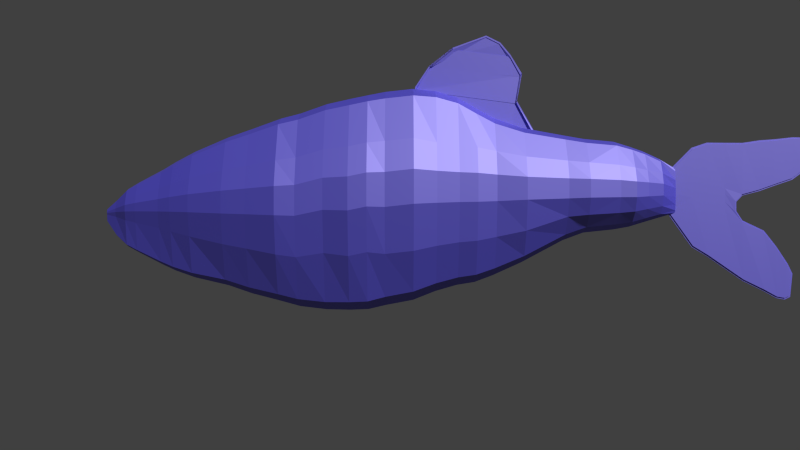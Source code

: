 # Source: fish.blend  (saved by Blender 5.1.30; exported with 4.5.12 LTS)
import bpy
from mathutils import Matrix  # noqa: F401  (used for matrix-valued properties, if any)

bpy.ops.wm.read_factory_settings(use_empty=True)
scene = bpy.context.scene
scene.name = 'Scene'

# ---- collections
col_collection_1 = bpy.data.collections.new('Collection 1'); scene.collection.children.link(col_collection_1)

# ---- materials (node trees are filled in below, after node groups)
mat_material_002 = bpy.data.materials.new('Material.002')
mat_material_002.alpha_threshold = 0.0
mat_material_002.use_backface_culling_lightprobe_volume = False
mat_material_002.roughness = 0.5

# ---- material node trees
mat_material_002.use_nodes = True; mat_material_002.node_tree.nodes.clear()
_N = mat_material_002.node_tree.nodes; _L = mat_material_002.node_tree.links
n0 = _N.new('ShaderNodeOutputMaterial'); n0.name = 'Material Output'; n0.location = (300, 300)
n1 = _N.new('ShaderNodeMixShader'); n1.name = 'Mix Shader'; n1.location = (10, 300)
n2 = _N.new('ShaderNodeBsdfAnisotropic'); n2.name = 'Glossy BSDF'; n2.location = (-190, 200)
n2.distribution = 'GGX'
n2.inputs[0].default_value = (0.4871, 0.4318, 0.8, 1.0)
n2.inputs[1].default_value = 0.6125
n3 = _N.new('ShaderNodeBsdfDiffuse'); n3.name = 'Diffuse BSDF'; n3.location = (-190, 100)
n3.inputs[0].default_value = (0.03074, 0.02618, 0.8, 1.0)
_L.new(n1.outputs[0], n0.inputs[0])
_L.new(n2.outputs[0], n1.inputs[1])
_L.new(n3.outputs[0], n1.inputs[2])
n0.is_active_output = True

# ---- world
world_world = bpy.data.worlds.new('World'); scene.world = world_world
world_world.use_nodes = True; world_world.node_tree.nodes.clear()
_N = world_world.node_tree.nodes; _L = world_world.node_tree.links
n0 = _N.new('ShaderNodeOutputWorld'); n0.name = 'World Output'; n0.location = (280, 0)
n1 = _N.new('ShaderNodeBackground'); n1.name = 'Background'; n1.location = (0, 0)
n1.inputs[0].default_value = (0.05088, 0.05088, 0.05088, 1.0)
n2 = _N.new('NodeFrame'); n2.name = 'Frame'; n2.location = (0, 0)
n2.label = 'Versioning: Use Nodes was removed'
n2.width = 150
n0.parent = n2
n1.parent = n2
_L.new(n1.outputs[0], n0.inputs[0])
n0.is_active_output = True
world_world.color = (0.05088, 0.05088, 0.05088)
world_world.use_sun_shadow = False
world_world.sun_shadow_jitter_overblur = 0.0
world_world.cycles.sampling_method = 'MANUAL'
world_world.cycles.sample_map_resolution = 256

# ---- cameras
cam_camera = bpy.data.cameras.new('Camera')
cam_camera.clip_end = 100.0
cam_camera.lens = 35.0
cam_camera.sensor_width = 32.0
cam_camera.sensor_height = 18.0
cam_camera.ortho_scale = 7.314
cam_camera.dof.focus_distance = 0.0

# ---- meshes
me_sphere = bpy.data.meshes.new('Sphere')
me_sphere.from_pydata([(2.153, -0.3878, 0.1566), (1.756, -0.4491, 0.1327), (2.153, -0.2396, 0.0125), (1.756, -0.2776, -0.02339), (2.153, -0.0501, -0.05406), (1.756, -0.05803, -0.09549), (2.153, 0.1481, -0.03155), (1.756, 0.1716, -0.0711), (2.153, 0.3207, 0.07614), (1.756, 0.3715, 0.04555), (2.153, 0.4379, 0.2504), (1.756, 0.5072, 0.2343), (2.153, 0.4793, 0.4611), (1.756, 0.5552, 0.4625), (1.756, -0.543, 0.3459), (2.153, -0.4688, 0.3534), (1.756, -0.543, 0.5792), (2.153, -0.4688, 0.5688), (1.756, -0.4491, 0.7923), (2.153, -0.3878, 0.7655), (1.756, -0.2776, 1.054), (2.153, -0.2396, 1.023), (1.756, -0.05803, 1.127), (2.153, -0.0501, 1.09), (1.756, 0.1716, 1.102), (2.153, 0.1481, 1.067), (1.756, 0.3715, 0.8795), (2.153, 0.3207, 0.846), (1.756, 0.5072, 0.6907), (2.153, 0.4379, 0.6717), (2.355, -0.3794, 0.1748), (2.355, -0.2345, 0.04288), (2.355, -0.04902, -0.01802), (2.355, 0.1449, 0.002577), (2.355, 0.3138, 0.1011), (2.355, 0.4284, 0.2606), (2.355, 0.469, 0.4534), (2.355, -0.4587, 0.3548), (2.355, -0.4587, 0.5519), (2.355, -0.3794, 0.7319), (2.355, -0.2345, 0.9675), (2.355, -0.04902, 1.028), (2.355, 0.1449, 1.008), (2.355, 0.3138, 0.8056), (2.355, 0.4284, 0.6461), (2.528, -0.3128, 0.2067), (2.528, -0.1933, 0.08892), (2.528, -0.04041, 0.03452), (2.528, 0.1195, 0.05292), (2.528, 0.2587, 0.1409), (2.528, 0.3532, 0.2834), (2.528, 0.3866, 0.4556), (2.528, -0.3782, 0.3675), (2.528, -0.3782, 0.5436), (2.528, -0.3128, 0.7044), (2.528, -0.1933, 0.9148), (2.528, -0.04041, 0.9692), (2.528, 0.1195, 0.9508), (2.528, 0.2587, 0.7702), (2.528, 0.3532, 0.6278), (2.75, -0.2148, 0.2458), (2.75, -0.1327, 0.1459), (2.75, -0.02775, 0.09974), (2.75, 0.08204, 0.1153), (2.75, 0.1776, 0.19), (2.75, 0.2425, 0.3108), (2.75, 0.2655, 0.4569), (2.75, -0.2597, 0.3823), (2.75, -0.2597, 0.5316), (2.75, -0.2148, 0.668), (2.75, -0.1327, 0.8249), (2.75, -0.02775, 0.871), (2.75, 0.08204, 0.8554), (2.75, 0.1776, 0.7238), (2.75, 0.2425, 0.603), (2.972, -0.03344, 0.2712), (2.972, -0.02067, 0.1957), (2.972, -0.00432, 0.1608), (2.972, 0.01277, 0.1726), (2.972, 0.02766, 0.2291), (2.972, 0.03776, 0.3204), (2.972, 0.04133, 0.4308), (2.972, -0.04043, 0.3744), (2.972, -0.04043, 0.4872), (2.972, -0.03344, 0.5904), (2.972, -0.02067, 0.7089), (2.972, -0.00432, 0.7438), (2.972, 0.01277, 0.732), (2.972, 0.02766, 0.6325), (2.972, 0.03776, 0.5412), (0.9557, -0.5097, -0.06766), (0.9557, -0.315, -0.391), (0.9557, -0.06585, -0.4788), (0.9557, 0.1947, -0.4491), (0.9557, 0.4216, -0.1739), (0.9557, 0.5755, 0.1814), (0.9557, 0.63, 0.4595), (0.9557, -0.6162, 0.3173), (0.9557, -0.6162, 0.6016), (0.9557, -0.5097, 0.8613), (0.9557, -0.315, 1.181), (0.9557, -0.06585, 1.269), (0.9557, 0.1947, 1.239), (0.9557, 0.4216, 0.9675), (0.9557, 0.5755, 0.7375), (1.486, 0.5072, 0.706), (1.486, 0.3715, 0.9087), (1.486, 0.1716, 1.148), (1.486, -0.05803, 1.174), (1.486, -0.2776, 1.097), (1.486, -0.4491, 0.8151), (1.486, -0.543, 0.5862), (1.486, -0.543, 0.3357), (1.486, 0.5552, 0.461), (1.486, 0.5072, 0.2159), (1.486, 0.3715, 0.01326), (1.486, 0.1716, -0.1698), (1.486, -0.05803, -0.196), (1.486, -0.2776, -0.1186), (1.486, -0.4491, 0.1069), (0.5799, -0.5097, -0.1459), (0.5799, -0.315, -0.5478), (0.5799, -0.06585, -0.6495), (0.5799, 0.1947, -0.6151), (0.5799, 0.4216, -0.2687), (0.5799, 0.5755, 0.1423), (0.5799, 0.63, 0.464), (0.5799, -0.6162, 0.2996), (0.5799, -0.6162, 0.6285), (0.5799, -0.5097, 0.929), (0.5799, -0.315, 1.298), (0.5799, -0.06585, 1.4), (0.5799, 0.1947, 1.366), (0.5799, 0.4216, 1.052), (0.5799, 0.5755, 0.7857), (0.339, -0.5529, -0.1929), (0.339, -0.3417, -0.6289), (0.339, -0.07143, -0.7392), (0.339, 0.2112, -0.7019), (0.339, 0.4573, -0.3262), (0.339, 0.6243, 0.1197), (0.339, 0.6834, 0.4687), (0.339, -0.6684, 0.2903), (0.339, -0.6684, 0.647), (0.339, -0.5529, 0.973), (0.339, -0.3417, 1.422), (0.339, -0.07143, 1.532), (0.339, 0.2112, 1.495), (0.339, 0.4573, 1.106), (0.339, 0.6243, 0.8176), (0.1078, -0.5705, -0.2124), (0.1078, -0.3526, -0.6624), (0.1078, -0.07371, -0.7761), (0.1078, 0.2179, -0.7377), (0.1078, 0.4719, -0.35), (0.1078, 0.6442, 0.1101), (0.1078, 0.7052, 0.4703), (0.1078, -0.6898, 0.2862), (0.1078, -0.6898, 0.6543), (0.1078, -0.5705, 0.9907), (0.1078, -0.3526, 1.55), (0.1078, -0.07371, 1.664), (0.1078, 0.2179, 1.626), (0.1078, 0.4719, 1.128), (0.1078, 0.6442, 0.8304), (-0.1717, -0.6083, -0.2555), (-0.1717, -0.376, -0.7353), (-0.1717, -0.0786, -0.8566), (-0.1717, 0.2324, -0.8156), (-0.1717, 0.5031, -0.4022), (-0.1717, 0.6869, 0.08839), (-0.1717, 0.7519, 0.4724), (-0.1717, -0.7355, 0.2761), (-0.1717, -0.7355, 0.6687), (-0.1717, -0.6083, 1.027), (-0.1717, -0.376, 1.624), (-0.1717, -0.0786, 1.745), (-0.1717, 0.2324, 1.704), (-0.1717, 0.5031, 1.174), (-0.1717, 0.6869, 0.8564), (-0.4608, -0.6618, -0.3165), (-0.4608, -0.409, -0.8385), (-0.4608, -0.08551, -0.9705), (-0.4608, 0.2528, -0.9258), (-0.4608, 0.5474, -0.4761), (-0.4608, 0.7473, 0.05763), (-0.4608, 0.8181, 0.4754), (-0.4608, -0.8002, 0.2618), (-0.4608, -0.8002, 0.6889), (-0.4608, -0.6618, 1.079), (-0.4608, -0.409, 1.642), (-0.4608, -0.08551, 1.774), (-0.4608, 0.2528, 1.729), (-0.4608, 0.5474, 1.239), (-0.4608, 0.7473, 0.8932), (-0.8173, -0.6618, -0.3551), (-0.8173, -0.409, -0.906), (-0.8173, -0.08551, -1.038), (-0.8173, 0.2528, -0.9933), (-0.8173, 0.5474, -0.5146), (-0.8173, 0.7473, 0.01909), (-0.8173, 0.8181, 0.4369), (-0.8173, -0.8002, 0.2233), (-0.8173, -0.8002, 0.6504), (-0.8173, -0.6618, 1.041), (-0.8173, -0.409, 1.603), (-0.8173, -0.08551, 1.735), (-0.8173, 0.2528, 1.69), (-0.8173, 0.5474, 1.2), (-0.8173, 0.7473, 0.8546), (-1.039, -0.6897, -0.3321), (-1.039, -0.4262, -0.962), (-1.039, -0.08911, -1.09), (-1.039, 0.2634, -1.047), (-1.039, 0.5704, -0.4866), (-1.039, 0.7788, 0.03033), (-1.039, 0.8525, 0.435), (-1.039, -0.8339, 0.2281), (-1.039, -0.8339, 0.6418), (-1.039, -0.6897, 1.02), (-1.039, -0.4262, 1.565), (-1.039, -0.08911, 1.692), (-1.039, 0.2634, 1.649), (-1.039, 0.5704, 1.174), (-1.039, 0.7788, 0.8396), (-1.27, -0.6897, -0.3802), (-1.27, -0.4262, -0.9716), (-1.27, -0.08911, -1.099), (-1.27, 0.2634, -1.056), (-1.27, 0.5704, -0.5348), (-1.27, 0.7788, -0.01785), (-1.27, 0.8525, 0.3868), (-1.27, -0.8339, 0.1799), (-1.27, -0.8339, 0.5936), (-1.27, -0.6897, 0.9715), (-1.27, -0.4262, 1.516), (-1.27, -0.08911, 1.644), (-1.27, 0.2634, 1.601), (-1.27, 0.5704, 1.126), (-1.27, 0.7788, 0.7914), (-1.579, -0.6538, -0.3439), (-1.579, -0.404, -0.972), (-1.579, -0.08447, -1.093), (-1.579, 0.2497, -1.052), (-1.579, 0.5407, -0.4904), (-1.579, 0.7382, -0.000423), (-1.579, 0.8081, 0.3831), (-1.579, -0.7904, 0.1871), (-1.579, -0.7904, 0.5792), (-1.579, -0.6538, 0.9374), (-1.579, -0.404, 1.454), (-1.579, -0.08447, 1.575), (-1.579, 0.2497, 1.534), (-1.579, 0.5407, 1.084), (-1.579, 0.7382, 0.7667), (-1.925, -0.6301, -0.3966), (-1.925, -0.3894, -0.9356), (-1.925, -0.08141, -1.052), (-1.925, 0.2407, -1.013), (-1.925, 0.5211, -0.5377), (-1.925, 0.7115, -0.0655), (-1.925, 0.7788, 0.3041), (-1.925, -0.7618, 0.1152), (-1.925, -0.7618, 0.4931), (-1.925, -0.6301, 0.8383), (-1.925, -0.3894, 1.336), (-1.925, -0.08141, 1.453), (-1.925, 0.2407, 1.413), (-1.925, 0.5211, 0.9795), (-1.925, 0.7115, 0.6738), (-2.176, -0.6301, -0.3625), (-2.176, -0.3894, -0.8727), (-2.176, -0.08141, -0.9833), (-2.176, 0.2407, -0.9459), (-2.176, 0.5211, -0.4962), (-2.176, 0.7115, -0.04916), (-2.176, 0.7788, 0.3007), (-2.176, -0.7618, 0.1219), (-2.176, -0.7618, 0.4796), (-2.176, -0.6301, 0.8064), (-2.176, -0.3894, 1.278), (-2.176, -0.08141, 1.388), (-2.176, 0.2407, 1.351), (-2.176, 0.5211, 0.94), (-2.176, 0.7115, 0.6506), (-2.552, -0.5558, -0.2915), (-2.552, -0.3435, -0.7897), (-2.552, -0.07181, -0.8872), (-2.552, 0.2123, -0.8542), (-2.552, 0.4597, -0.4094), (-2.552, 0.6276, -0.01503), (-2.552, 0.687, 0.2936), (-2.552, -0.672, 0.1358), (-2.552, -0.672, 0.4514), (-2.552, -0.5558, 0.7397), (-2.552, -0.3435, 1.155), (-2.552, -0.07181, 1.253), (-2.552, 0.2123, 1.22), (-2.552, 0.4597, 0.8576), (-2.552, 0.6276, 0.6023), (-2.86, -0.4978, -0.237), (-2.86, -0.3076, -0.6947), (-2.86, -0.06432, -0.7821), (-2.86, 0.1901, -0.7525), (-2.86, 0.4117, -0.3425), (-2.86, 0.5621, 0.01063), (-2.86, 0.6153, 0.2871), (-2.86, -0.6018, 0.1458), (-2.86, -0.6018, 0.4284), (-2.86, -0.4978, 0.6865), (-2.86, -0.3076, 1.059), (-2.86, -0.06432, 1.146), (-2.86, 0.1901, 1.117), (-2.86, 0.4117, 0.7921), (-2.86, 0.5621, 0.5635), (-3.3, -0.3957, -0.141), (-3.3, -0.2445, -0.6114), (-3.3, -0.05112, -0.6808), (-3.3, 0.1511, -0.6573), (-3.3, 0.3273, -0.225), (-3.3, 0.4468, 0.05578), (-3.3, 0.4891, 0.2755), (-3.3, -0.4784, 0.1632), (-3.3, -0.4784, 0.3878), (-3.3, -0.3957, 0.5931), (-3.3, -0.2445, 0.8889), (-3.3, -0.05112, 0.9584), (-3.3, 0.1511, 0.9349), (-3.3, 0.3273, 0.677), (-3.3, 0.4468, 0.4952), (-3.554, -0.3252, -0.07888), (-3.554, -0.201, -0.5348), (-3.554, -0.04201, -0.5918), (-3.554, 0.1242, -0.5725), (-3.554, 0.2689, -0.1479), (-3.554, 0.3672, 0.08284), (-3.554, 0.4019, 0.2634), (-3.554, -0.3931, 0.1711), (-3.554, -0.3931, 0.3557), (-3.554, -0.3252, 0.5244), (-3.554, -0.201, 0.7675), (-3.554, -0.04201, 0.8246), (-3.554, 0.1242, 0.8053), (-3.554, 0.2689, 0.5933), (-3.554, 0.3672, 0.444), (-3.716, -0.2754, -0.03714), (-3.716, -0.1702, -0.4695), (-3.716, -0.03558, -0.5178), (-3.716, 0.1052, -0.5015), (-3.716, 0.2278, -0.09556), (-3.716, 0.311, 0.09982), (-3.716, 0.3404, 0.2527), (-3.716, -0.3329, 0.1746), (-3.716, -0.3329, 0.3309), (-3.716, -0.2754, 0.4737), (-3.716, -0.1702, 0.6797), (-3.716, -0.03558, 0.728), (-3.716, 0.1052, 0.7116), (-3.716, 0.2278, 0.5322), (-3.716, 0.311, 0.4057), (-4.04, -0.1889, 0.03247), (-4.04, -0.1167, -0.3219), (-4.04, -0.02441, -0.355), (-4.04, 0.07215, -0.3438), (-4.04, 0.1562, -0.007599), (-4.04, 0.2133, 0.1264), (-4.04, 0.2335, 0.2313), (-4.04, -0.2284, 0.1777), (-4.04, -0.2284, 0.2849), (-4.04, -0.1889, 0.3829), (-4.04, -0.1167, 0.5242), (-4.04, -0.02441, 0.5573), (-4.04, 0.07215, 0.5461), (-4.04, 0.1562, 0.423), (-4.04, 0.2133, 0.3362), (-4.184, -0.147, 0.06364), (-4.184, -0.09084, -0.2506), (-4.184, -0.01899, -0.2764), (-4.184, 0.05614, -0.2677), (-4.184, 0.1216, 0.03246), (-4.184, 0.166, 0.1367), (-4.184, 0.1817, 0.2184), (-4.184, -0.1777, 0.1766), (-4.184, -0.1777, 0.2601), (-4.184, -0.147, 0.3363), (-4.184, -0.09084, 0.4462), (-4.184, -0.01899, 0.472), (-4.184, 0.05614, 0.4633), (-4.184, 0.1216, 0.3675), (-4.184, 0.166, 0.3), (-4.329, -0.07853, 0.1109), (-4.329, -0.04854, -0.1265), (-4.329, -0.01015, -0.1403), (-4.329, 0.03, -0.1357), (-4.329, 0.06495, 0.09429), (-4.329, 0.08868, 0.15), (-4.329, 0.09707, 0.1936), (-4.329, -0.09495, 0.1713), (-4.329, -0.09495, 0.2159), (-4.329, -0.07853, 0.2566), (-4.329, -0.04854, 0.3154), (-4.329, -0.01015, 0.3291), (-4.329, 0.03, 0.3245), (-4.329, 0.06495, 0.2733), (-4.329, 0.08868, 0.2372), (-4.46, -0.02702, 0.1374), (-4.46, -0.0167, 0.05571), (-4.46, -0.003492, 0.05097), (-4.46, 0.01032, 0.05257), (-4.46, 0.02235, 0.1317), (-4.46, 0.03051, 0.1509), (-4.46, 0.0334, 0.1659), (-4.46, -0.03267, 0.1582), (-4.46, -0.03267, 0.1735), (-4.46, -0.02702, 0.1876), (-4.46, -0.0167, 0.2078), (-4.46, -0.003492, 0.2125), (-4.46, 0.01032, 0.2109), (-4.46, 0.02235, 0.1933), (-4.46, 0.03051, 0.1809), (2.861, -1.503e-08, 0.1806), (3.191, -4.04e-08, -0.2852), (2.861, 1.503e-08, 0.6848), (3.191, 4.04e-08, 1.017), (3.392, -4.22e-08, -0.4054), (3.392, 3.861e-08, 1.084), (3.859, -4.45e-08, -0.7277), (3.859, 5.146e-08, 1.081), (2.861, 0.0, 0.4327), (3.191, 0.0, 0.3659), (3.392, -1.794e-09, 0.3392), (3.859, -1.571e-09, 0.06351), (4.139, -2.666e-08, -0.8632), (4.139, 1.648e-08, -0.06809), (4.3, -3.832e-09, -0.953), (4.3, 3.312e-08, -0.2721), (4.413, 9.677e-09, -0.9733), (4.454, 3.755e-08, -0.5055), (4.485, 1.376e-08, -0.9389), (4.515, 3.346e-08, -0.6333), (3.191, 1.299e-08, 0.5752), (3.392, 1.119e-08, 0.5785), (3.859, 1.547e-08, 0.3905), (2.861, 4.83e-09, 0.5137), (3.625, -4.335e-08, -0.5666), (3.625, 4.503e-08, 1.082), (3.625, -1.682e-09, 0.2013), (3.625, 1.333e-08, 0.4845), (2.861, 3.622e-09, 0.4934), (3.191, 9.74e-09, 0.5229), (3.392, 7.946e-09, 0.5187), (3.779, 1.121e-08, 0.3088), (3.625, 9.579e-09, 0.4137), (2.861, 1.811e-09, 0.4631), (3.191, 4.87e-09, 0.4444), (3.392, 3.076e-09, 0.4289), (3.779, 4.821e-09, 0.1861), (3.625, 3.948e-09, 0.3075), (4.086, 4.27e-08, 1.115), (4.086, 1.705e-08, 0.4495), (4.273, 3.627e-08, 1.128), (4.273, 1.272e-08, 0.517), (4.513, 2.802e-08, 1.154), (4.513, 6.614e-09, 0.5981), (4.66, 1.873e-08, 1.152), (4.66, 1.552e-09, 0.7064), (4.74, 1.686e-08, 1.131), (4.74, 3.415e-09, 0.7815), (4.805, 1.469e-08, 1.09), (4.805, 5.592e-09, 0.854), (-0.4335, -2.743e-08, 0.8885), (0.4469, -2.743e-08, 0.8885), (-0.4335, 2.743e-08, 1.809), (0.9009, 2.743e-08, 1.635), (0.7273, 6.659e-09, 0.6348), (1.195, 6.152e-08, 1.115), (0.754, 2.101e-08, 0.528), (1.221, 7.587e-08, 1.008), (-0.2465, -1.025e-08, 2.089), (0.9677, -1.025e-08, 1.996), (0.06059, -4.254e-08, 2.33), (2.861, 0.007499, 0.4327), (2.861, 0.007499, 0.1806), (3.191, 0.007499, -0.2852), (3.191, 0.007499, 0.5752), (3.191, 0.007499, 1.017), (2.861, 0.007499, 0.6848), (3.392, 0.007499, 0.5785), (3.392, 0.007499, 1.084), (3.392, 0.007499, -0.4054), (3.859, 0.007499, 0.3905), (3.859, 0.007499, 1.081), (3.625, 0.007499, -0.5666), (3.859, 0.007499, -0.7277), (3.625, 0.007499, 1.082), (2.861, 0.007499, 0.4631), (3.191, 0.007499, 0.3659), (3.392, 0.007499, 0.3392), (3.859, 0.007499, 0.06351), (3.625, 0.007499, 0.2013), (4.139, 0.007499, -0.8632), (4.139, 0.007499, -0.06809), (4.3, 0.007499, -0.953), (4.3, 0.007499, -0.2721), (4.413, 0.007499, -0.9733), (4.454, 0.007499, -0.5055), (4.485, 0.007499, -0.9389), (4.515, 0.007499, -0.6333), (3.191, 0.007499, 0.5229), (3.392, 0.007499, 0.5187), (3.779, 0.007499, 0.3088), (2.861, 0.007499, 0.5137), (3.625, 0.007499, 0.4845), (3.625, 0.007499, 0.4137), (2.861, 0.007499, 0.4934), (3.191, 0.007499, 0.4444), (3.392, 0.007499, 0.4289), (3.779, 0.007499, 0.1861), (3.625, 0.007499, 0.3075), (4.086, 0.007499, 0.4495), (4.086, 0.007499, 1.115), (4.273, 0.007499, 0.517), (4.273, 0.007499, 1.128), (4.513, 0.007499, 0.5981), (4.513, 0.007499, 1.154), (4.66, 0.007499, 0.7064), (4.66, 0.007499, 1.152), (4.74, 0.007499, 0.7815), (4.74, 0.007499, 1.131), (4.805, 0.007499, 0.854), (4.805, 0.007499, 1.09), (-0.4335, 0.01442, 1.809), (-0.4335, 0.01442, 0.8885), (0.4469, 0.01442, 0.8885), (0.9009, 0.01442, 1.635), (0.7273, 0.01442, 0.6348), (1.195, 0.01442, 1.115), (0.9677, 0.01442, 1.996), (-0.2465, 0.01442, 2.089), (0.8208, 0.01442, 2.236), (0.06059, 0.01442, 2.33), (0.6872, 0.01442, 2.397), (0.5013, 0.01442, 2.49), (-0.4335, 0.03884, 1.809), (-0.4335, 0.03883, 0.8885), (0.4469, 0.03883, 0.8885), (0.9009, 0.03884, 1.635), (0.7273, 0.03883, 0.6348), (1.195, 0.03884, 1.115), (0.9677, 0.03883, 1.996), (-0.2465, 0.03883, 2.089), (0.8208, 0.03883, 2.236), (0.06059, 0.03883, 2.33), (0.6872, 0.03883, 2.397), (0.5013, 0.03883, 2.49), (0.9677, 0.03883, 1.996), (-0.2465, 0.03883, 2.089), (0.8208, 0.03883, 2.236), (0.06059, 0.03883, 2.33), (0.9677, -1.025e-08, 1.996), (0.9009, 2.743e-08, 1.635), (-0.2465, 0.01442, 2.089), (-0.2465, -1.025e-08, 2.089), (0.06059, -4.254e-08, 2.33), (0.8208, 0.01442, 2.236), (0.8208, 0.03883, 2.236), (0.9677, 0.01442, 1.996), (0.06059, 0.01442, 2.33), (0.9009, 0.01442, 1.635), (0.9009, 0.03884, 1.635), (-0.4335, 0.03884, 1.809), (0.9677, 0.03883, 1.996), (-0.2465, 0.03883, 2.089), (0.9677, 0.03883, 1.996), (-0.2465, 0.03883, 2.089), (0.8208, 0.03883, 2.236), (0.06059, 0.03883, 2.33)], [], [(11, 10, 8, 9), (13, 12, 10, 11), (9, 8, 6, 7), (7, 6, 4, 5), (5, 4, 2, 3), (3, 2, 0, 1), (1, 0, 15, 14), (14, 15, 17, 16), (16, 17, 19, 18), (18, 19, 21, 20), (20, 21, 23, 22), (22, 23, 25, 24), (24, 25, 27, 26), (0, 2, 31, 30), (28, 29, 12, 13), (26, 27, 29, 28), (3, 1, 119, 118), (39, 38, 53, 54), (23, 21, 40, 41), (10, 12, 36, 35), (6, 8, 34, 33), (19, 17, 38, 39), (29, 27, 43, 44), (15, 0, 30, 37), (25, 23, 41, 42), (8, 10, 35, 34), (2, 4, 32, 31), (21, 19, 39, 40), (12, 29, 44, 36), (4, 6, 33, 32), (17, 15, 37, 38), (27, 25, 42, 43), (54, 53, 68, 69), (33, 34, 49, 48), (40, 39, 54, 55), (34, 35, 50, 49), (41, 40, 55, 56), (35, 36, 51, 50), (42, 41, 56, 57), (31, 32, 47, 46), (43, 42, 57, 58), (30, 31, 46, 45), (44, 43, 58, 59), (37, 30, 45, 52), (36, 44, 59, 51), (38, 37, 52, 53), (32, 33, 48, 47), (62, 63, 78, 77), (48, 49, 64, 63), (55, 54, 69, 70), (49, 50, 65, 64), (56, 55, 70, 71), (50, 51, 66, 65), (57, 56, 71, 72), (46, 47, 62, 61), (58, 57, 72, 73), (45, 46, 61, 60), (59, 58, 73, 74), (52, 45, 60, 67), (51, 59, 74, 66), (53, 52, 67, 68), (47, 48, 63, 62), (112, 111, 98, 97), (69, 68, 83, 84), (63, 64, 79, 78), (70, 69, 84, 85), (64, 65, 80, 79), (71, 70, 85, 86), (65, 66, 81, 80), (72, 71, 86, 87), (61, 62, 77, 76), (73, 72, 87, 88), (60, 61, 76, 75), (74, 73, 88, 89), (67, 60, 75, 82), (66, 74, 89, 81), (68, 67, 82, 83), (20, 22, 108, 109), (16, 18, 110, 111), (26, 28, 105, 106), (13, 11, 114, 113), (9, 7, 116, 115), (1, 14, 112, 119), (22, 24, 107, 108), (5, 3, 118, 117), (18, 20, 109, 110), (28, 13, 113, 105), (11, 9, 115, 114), (14, 16, 111, 112), (24, 26, 106, 107), (7, 5, 117, 116), (103, 104, 134, 133), (119, 112, 97, 90), (108, 107, 102, 101), (118, 119, 90, 91), (109, 108, 101, 100), (117, 118, 91, 92), (110, 109, 100, 99), (113, 114, 95, 96), (111, 110, 99, 98), (114, 115, 94, 95), (107, 106, 103, 102), (115, 116, 93, 94), (105, 113, 96, 104), (116, 117, 92, 93), (106, 105, 104, 103), (123, 122, 137, 138), (97, 98, 128, 127), (90, 97, 127, 120), (101, 102, 132, 131), (91, 90, 120, 121), (100, 101, 131, 130), (92, 91, 121, 122), (99, 100, 130, 129), (96, 95, 125, 126), (98, 99, 129, 128), (95, 94, 124, 125), (102, 103, 133, 132), (94, 93, 123, 124), (104, 96, 126, 134), (93, 92, 122, 123), (138, 137, 152, 153), (133, 134, 149, 148), (127, 128, 143, 142), (120, 127, 142, 135), (131, 132, 147, 146), (121, 120, 135, 136), (130, 131, 146, 145), (122, 121, 136, 137), (129, 130, 145, 144), (126, 125, 140, 141), (128, 129, 144, 143), (125, 124, 139, 140), (132, 133, 148, 147), (124, 123, 138, 139), (134, 126, 141, 149), (164, 156, 171, 179), (148, 149, 164, 163), (142, 143, 158, 157), (135, 142, 157, 150), (146, 147, 162, 161), (136, 135, 150, 151), (145, 146, 161, 160), (137, 136, 151, 152), (144, 145, 160, 159), (141, 140, 155, 156), (143, 144, 159, 158), (140, 139, 154, 155), (147, 148, 163, 162), (139, 138, 153, 154), (149, 141, 156, 164), (169, 168, 183, 184), (153, 152, 167, 168), (163, 164, 179, 178), (157, 158, 173, 172), (150, 157, 172, 165), (161, 162, 177, 176), (151, 150, 165, 166), (160, 161, 176, 175), (152, 151, 166, 167), (159, 160, 175, 174), (156, 155, 170, 171), (158, 159, 174, 173), (155, 154, 169, 170), (162, 163, 178, 177), (154, 153, 168, 169), (192, 193, 208, 207), (179, 171, 186, 194), (168, 167, 182, 183), (178, 179, 194, 193), (172, 173, 188, 187), (165, 172, 187, 180), (176, 177, 192, 191), (166, 165, 180, 181), (175, 176, 191, 190), (167, 166, 181, 182), (174, 175, 190, 189), (171, 170, 185, 186), (173, 174, 189, 188), (170, 169, 184, 185), (177, 178, 193, 192), (200, 199, 214, 215), (184, 183, 198, 199), (194, 186, 201, 209), (183, 182, 197, 198), (193, 194, 209, 208), (187, 188, 203, 202), (180, 187, 202, 195), (191, 192, 207, 206), (181, 180, 195, 196), (190, 191, 206, 205), (182, 181, 196, 197), (189, 190, 205, 204), (186, 185, 200, 201), (188, 189, 204, 203), (185, 184, 199, 200), (215, 214, 229, 230), (207, 208, 223, 222), (199, 198, 213, 214), (209, 201, 216, 224), (198, 197, 212, 213), (208, 209, 224, 223), (202, 203, 218, 217), (195, 202, 217, 210), (206, 207, 222, 221), (196, 195, 210, 211), (205, 206, 221, 220), (197, 196, 211, 212), (204, 205, 220, 219), (201, 200, 215, 216), (203, 204, 219, 218), (233, 234, 249, 248), (222, 223, 238, 237), (214, 213, 228, 229), (224, 216, 231, 239), (213, 212, 227, 228), (223, 224, 239, 238), (217, 218, 233, 232), (210, 217, 232, 225), (221, 222, 237, 236), (211, 210, 225, 226), (220, 221, 236, 235), (212, 211, 226, 227), (219, 220, 235, 234), (216, 215, 230, 231), (218, 219, 234, 233), (246, 245, 260, 261), (230, 229, 244, 245), (237, 238, 253, 252), (229, 228, 243, 244), (239, 231, 246, 254), (228, 227, 242, 243), (238, 239, 254, 253), (232, 233, 248, 247), (225, 232, 247, 240), (236, 237, 252, 251), (226, 225, 240, 241), (235, 236, 251, 250), (227, 226, 241, 242), (234, 235, 250, 249), (231, 230, 245, 246), (255, 262, 277, 270), (248, 249, 264, 263), (245, 244, 259, 260), (252, 253, 268, 267), (244, 243, 258, 259), (254, 246, 261, 269), (243, 242, 257, 258), (253, 254, 269, 268), (247, 248, 263, 262), (240, 247, 262, 255), (251, 252, 267, 266), (241, 240, 255, 256), (250, 251, 266, 265), (242, 241, 256, 257), (249, 250, 265, 264), (277, 278, 293, 292), (266, 267, 282, 281), (256, 255, 270, 271), (265, 266, 281, 280), (257, 256, 271, 272), (264, 265, 280, 279), (261, 260, 275, 276), (263, 264, 279, 278), (260, 259, 274, 275), (267, 268, 283, 282), (259, 258, 273, 274), (269, 261, 276, 284), (258, 257, 272, 273), (268, 269, 284, 283), (262, 263, 278, 277), (292, 293, 308, 307), (270, 277, 292, 285), (281, 282, 297, 296), (271, 270, 285, 286), (280, 281, 296, 295), (272, 271, 286, 287), (279, 280, 295, 294), (276, 275, 290, 291), (278, 279, 294, 293), (275, 274, 289, 290), (282, 283, 298, 297), (274, 273, 288, 289), (284, 276, 291, 299), (273, 272, 287, 288), (283, 284, 299, 298), (313, 314, 329, 328), (285, 292, 307, 300), (296, 297, 312, 311), (286, 285, 300, 301), (295, 296, 311, 310), (287, 286, 301, 302), (294, 295, 310, 309), (291, 290, 305, 306), (293, 294, 309, 308), (290, 289, 304, 305), (297, 298, 313, 312), (289, 288, 303, 304), (299, 291, 306, 314), (288, 287, 302, 303), (298, 299, 314, 313), (318, 317, 332, 333), (307, 308, 323, 322), (300, 307, 322, 315), (311, 312, 327, 326), (301, 300, 315, 316), (310, 311, 326, 325), (302, 301, 316, 317), (309, 310, 325, 324), (306, 305, 320, 321), (308, 309, 324, 323), (305, 304, 319, 320), (312, 313, 328, 327), (304, 303, 318, 319), (314, 306, 321, 329), (303, 302, 317, 318), (344, 336, 351, 359), (328, 329, 344, 343), (322, 323, 338, 337), (315, 322, 337, 330), (326, 327, 342, 341), (316, 315, 330, 331), (325, 326, 341, 340), (317, 316, 331, 332), (324, 325, 340, 339), (321, 320, 335, 336), (323, 324, 339, 338), (320, 319, 334, 335), (327, 328, 343, 342), (319, 318, 333, 334), (329, 321, 336, 344), (349, 348, 363, 364), (333, 332, 347, 348), (343, 344, 359, 358), (337, 338, 353, 352), (330, 337, 352, 345), (341, 342, 357, 356), (331, 330, 345, 346), (340, 341, 356, 355), (332, 331, 346, 347), (339, 340, 355, 354), (336, 335, 350, 351), (338, 339, 354, 353), (335, 334, 349, 350), (342, 343, 358, 357), (334, 333, 348, 349), (364, 363, 378, 379), (359, 351, 366, 374), (348, 347, 362, 363), (358, 359, 374, 373), (352, 353, 368, 367), (345, 352, 367, 360), (356, 357, 372, 371), (346, 345, 360, 361), (355, 356, 371, 370), (347, 346, 361, 362), (354, 355, 370, 369), (351, 350, 365, 366), (353, 354, 369, 368), (350, 349, 364, 365), (357, 358, 373, 372), (378, 377, 392, 393), (374, 366, 381, 389), (363, 362, 377, 378), (373, 374, 389, 388), (367, 368, 383, 382), (360, 367, 382, 375), (371, 372, 387, 386), (361, 360, 375, 376), (370, 371, 386, 385), (362, 361, 376, 377), (369, 370, 385, 384), (366, 365, 380, 381), (368, 369, 384, 383), (365, 364, 379, 380), (372, 373, 388, 387), (393, 392, 407, 408), (388, 389, 404, 403), (382, 383, 398, 397), (375, 382, 397, 390), (386, 387, 402, 401), (376, 375, 390, 391), (385, 386, 401, 400), (377, 376, 391, 392), (384, 385, 400, 399), (381, 380, 395, 396), (383, 384, 399, 398), (380, 379, 394, 395), (387, 388, 403, 402), (379, 378, 393, 394), (389, 381, 396, 404), (409, 408, 407, 406, 405, 412, 413, 414, 415, 416, 417, 418, 419, 411, 410), (403, 404, 419, 418), (397, 398, 413, 412), (390, 397, 412, 405), (401, 402, 417, 416), (391, 390, 405, 406), (400, 401, 416, 415), (392, 391, 406, 407), (399, 400, 415, 414), (396, 395, 410, 411), (398, 399, 414, 413), (395, 394, 409, 410), (402, 403, 418, 417), (394, 393, 408, 409), (404, 396, 411, 419), (443, 440, 423, 422), (429, 421, 424, 430), (446, 444, 426, 431), (457, 446, 431, 456), (454, 429, 430, 455), (420, 421, 429, 428), (431, 426, 432, 433), (433, 432, 434, 435), (435, 434, 436, 437), (437, 436, 438, 439), (423, 440, 441, 425), (445, 447, 442, 427), (448, 449, 440, 443), (425, 441, 447, 445), (455, 430, 446, 457), (430, 424, 444, 446), (441, 450, 452, 447), (453, 454, 449, 448), (440, 449, 450, 441), (447, 452, 451, 442), (428, 429, 454, 453), (450, 455, 457, 452), (449, 454, 455, 450), (452, 457, 456, 451), (427, 442, 459, 458), (458, 459, 461, 460), (460, 461, 463, 462), (462, 463, 465, 464), (464, 465, 467, 466), (466, 467, 469, 468), (470, 472, 531, 532), (475, 477, 476, 474), (473, 475, 536, 568), (472, 478, 561, 531), (511, 486, 485, 484), (496, 497, 489, 483), (499, 498, 493, 492), (518, 517, 498, 499), (515, 516, 497, 496), (482, 481, 496, 483), (498, 501, 500, 493), (501, 503, 502, 500), (503, 505, 504, 502), (505, 507, 506, 504), (485, 488, 487, 484), (494, 491, 490, 512), (514, 511, 484, 508), (488, 494, 512, 487), (516, 518, 499, 497), (497, 499, 492, 489), (487, 512, 513, 509), (495, 514, 508, 515), (484, 487, 509, 508), (512, 490, 510, 513), (481, 495, 515, 496), (509, 513, 518, 516), (508, 509, 516, 515), (513, 510, 517, 518), (491, 520, 519, 490), (520, 522, 521, 519), (522, 524, 523, 521), (524, 526, 525, 523), (526, 528, 527, 525), (528, 530, 529, 527), (462, 464, 526, 524), (424, 421, 483, 489), (443, 422, 486, 511), (431, 433, 501, 498), (451, 456, 517, 510), (423, 425, 488, 485), (467, 465, 525, 527), (434, 432, 500, 502), (464, 466, 528, 526), (426, 444, 492, 493), (459, 442, 490, 519), (433, 435, 503, 501), (468, 469, 529, 530), (425, 445, 494, 488), (444, 424, 489, 492), (427, 458, 520, 491), (469, 467, 527, 529), (428, 453, 495, 481), (445, 427, 491, 494), (436, 434, 502, 504), (466, 468, 530, 528), (461, 459, 519, 521), (435, 437, 505, 503), (453, 448, 514, 495), (458, 460, 522, 520), (439, 438, 506, 507), (420, 428, 481, 482), (438, 436, 504, 506), (463, 461, 521, 523), (421, 420, 482, 483), (437, 439, 507, 505), (456, 431, 498, 517), (460, 462, 524, 522), (448, 443, 511, 514), (422, 423, 485, 486), (465, 463, 523, 525), (442, 451, 510, 490), (432, 426, 493, 500), (533, 532, 544, 545), (539, 566, 555, 557), (536, 535, 547, 548), (541, 564, 565, 553), (532, 531, 570, 544), (475, 474, 535, 536), (471, 470, 532, 533), (474, 471, 533, 535), (544, 570, 569, 545), (569, 548, 547, 545), (543, 556, 555, 546), (550, 552, 551, 549), (558, 554, 553, 565), (566, 534, 546, 555), (567, 542, 554, 558), (535, 533, 545, 547), (561, 567, 558, 572), (531, 561, 572, 570), (568, 536, 548, 569), (542, 541, 553, 554), (574, 573, 571, 572), (575, 576, 558, 565), (573, 575, 565, 571), (576, 574, 572, 558), (560, 559, 479, 473), (562, 538, 561, 478), (563, 562, 478, 480), (539, 557, 565, 564), (566, 539, 564, 537), (538, 540, 567, 561), (534, 560, 473, 568), (559, 566, 537, 479), (540, 563, 480, 567), (543, 546, 569, 570), (555, 556, 572, 571), (556, 543, 570, 572), (557, 555, 571, 565), (546, 534, 568, 569), (550, 549, 573, 574), (551, 552, 576, 575), (549, 551, 575, 573), (552, 550, 574, 576)])
me_sphere.materials.append(mat_material_002)
me_sphere.use_remesh_preserve_volume = False
me_sphere.use_remesh_preserve_attributes = False
me_sphere.use_mirror_vertex_groups = False
me_sphere.update()
arm_armature = bpy.data.armatures.new('Armature')  # bones are not reproduced

# ---- objects
ob_armature = bpy.data.objects.new('Armature', arm_armature)
ob_sphere = bpy.data.objects.new('Sphere', me_sphere)
ob_camera = bpy.data.objects.new('Camera', cam_camera)

# ---- transforms, parenting, visibility, modifiers, constraints
ob_armature.location = (-4.073, 0.0, 0.1335)
ob_armature.rotation_euler = (-1.344e-07, 1.571, 0.0)
ob_armature.show_in_front = True
ob_armature.lineart.crease_threshold = 0.0
ob_sphere.parent = ob_armature
ob_sphere.matrix_parent_inverse = Matrix(((1.937e-07, 0.0, -1.0, 0.1335), (-1.344e-07, 1.0, -2.616e-14, -5.472e-07), (1.0, 1.344e-07, 1.947e-07, 4.073), (0.0, 0.0, 0.0, 1.0)))
ob_sphere.location = (0.0, 0.0, 0.0)
ob_sphere.lineart.crease_threshold = 0.0
_vg = ob_sphere.vertex_groups.new(name='Bone')
for _i, _w in zip([256, 257, 258, 259, 264, 265, 266, 267, 268, 270, 271, 272, 273, 274, 275, 276, 277, 278, 279, 280, 281, 282, 283, 284, 285, 286, 287, 288, 289, 290, 291, 292, 293, 294, 295, 296, 297, 298, 299, 300, 301, 302, 303, 304, 305, 306, 307, 308, 309, 310, 311, 312, 313, 314, 315, 316, 317, 318, 319, 320, 321, 322, 323, 324, 325, 326, 327, 328, 329, 330, 331, 332, 333, 334, 335, 336, 337, 338, 339, 340, 341, 342, 343, 344, 345, 346, 347, 348, 349, 350, 351, 352, 353, 354, 355, 356, 357, 358, 359, 360, 361, 362, 363, 364, 365, 366, 367, 368, 369, 370, 371, 372, 373, 374, 375, 376, 377, 378, 379, 380, 381, 382, 383, 384, 385, 386, 387, 388, 389, 390, 391, 392, 393, 394, 395, 396, 397, 398, 399, 400, 401, 402, 403, 404, 405, 406, 407, 408, 409, 410, 411, 412, 413, 414, 415, 416, 417, 418, 419], [0.01832, 0.01993, 0.01761, 0.002274, 0.001908, 0.007759, 0.00814, 0.007473, 0.005303, 0.0364, 0.05598, 0.05763, 0.05559, 0.03941, 0.02209, 0.02461, 0.02428, 0.0286, 0.03659, 0.04069, 0.0407, 0.03985, 0.04169, 0.03298, 0.1003, 0.1213, 0.1237, 0.1211, 0.1025, 0.08739, 0.08992, 0.08967, 0.09229, 0.09631, 0.09184, 0.09049, 0.09061, 0.1009, 0.09613, 0.2295, 0.2497, 0.2539, 0.2496, 0.2311, 0.2115, 0.2135, 0.214, 0.2131, 0.2083, 0.1744, 0.168, 0.1702, 0.2153, 0.2172, 0.814, 0.7224, 0.715, 0.7143, 0.8152, 0.8239, 0.7944, 0.809, 0.7678, 0.7005, 0.4496, 0.4239, 0.4612, 0.6788, 0.7497, 0.9359, 0.8635, 0.8577, 0.8599, 0.9364, 0.94, 0.9225, 0.9303, 0.9052, 0.8676, 0.7661, 0.7452, 0.7595, 0.8597, 0.8954, 0.9729, 0.9219, 0.9179, 0.9203, 0.9733, 0.9745, 0.9643, 0.9686, 0.9539, 0.9326, 0.8828, 0.8713, 0.878, 0.9277, 0.9482, 0.9959, 0.9769, 0.9761, 0.9777, 0.9954, 0.9955, 0.993, 0.994, 0.9902, 0.9849, 0.9735, 0.9702, 0.9713, 0.9843, 0.989, 0.9981, 0.9886, 0.9883, 0.9889, 0.9979, 0.9978, 0.9968, 0.9973, 0.9957, 0.9937, 0.9894, 0.9882, 0.9887, 0.9934, 0.9953, 0.9985, 0.9949, 0.995, 0.9953, 0.9981, 0.9981, 0.9979, 0.9981, 0.9977, 0.9973, 0.9965, 0.9962, 0.9963, 0.9972, 0.9976, 0.9985, 0.9978, 0.9978, 0.9978, 0.9982, 0.9982, 0.9982, 0.9984, 0.9983, 0.9982, 0.9981, 0.9981, 0.9981, 0.9982, 0.9982]): _vg.add([_i], _w, 'REPLACE')
_vg = ob_sphere.vertex_groups.new(name='Bone.001')
for _i, _w in zip([165, 166, 167, 168, 169, 171, 172, 173, 174, 175, 176, 177, 178, 179, 180, 181, 182, 183, 184, 185, 186, 187, 188, 189, 190, 191, 192, 193, 194, 195, 196, 197, 198, 199, 200, 201, 202, 203, 204, 205, 206, 207, 208, 209, 210, 211, 212, 213, 214, 215, 216, 217, 218, 219, 220, 221, 222, 223, 224, 225, 226, 227, 228, 229, 230, 231, 232, 233, 234, 235, 236, 237, 238, 239, 240, 241, 242, 243, 244, 245, 246, 247, 248, 249, 250, 251, 252, 253, 254, 255, 256, 257, 258, 259, 260, 261, 262, 263, 264, 265, 266, 267, 268, 269, 270, 271, 272, 273, 274, 275, 276, 277, 278, 279, 280, 281, 282, 283, 284, 285, 286, 287, 288, 289, 290, 291, 292, 293, 294, 295, 296, 297, 298, 299, 300, 301, 302, 303, 304, 305, 306, 307, 308, 309, 310, 311, 312, 313, 314, 315, 316, 317, 318, 319, 320, 321, 322, 323, 324, 325, 326, 327, 328, 329, 330, 331, 332, 333, 334, 335, 336, 337, 338, 339, 340, 341, 342, 343, 344, 345, 346, 347, 348, 349, 351, 352, 353, 354, 355, 356, 357, 358, 359, 370, 371, 372], [0.005829, 0.0331, 0.03998, 0.03696, 0.008204, 0.01202, 0.00593, 0.01929, 0.02745, 0.00695, 0.002232, 0.004643, 0.02866, 0.02605, 0.05671, 0.08156, 0.08664, 0.0839, 0.05932, 0.04925, 0.05998, 0.05505, 0.06547, 0.07237, 0.06451, 0.06162, 0.06304, 0.07506, 0.07121, 0.1227, 0.1617, 0.1678, 0.1643, 0.1272, 0.1102, 0.1243, 0.1169, 0.1314, 0.1409, 0.1336, 0.1297, 0.1319, 0.1456, 0.1395, 0.2004, 0.2464, 0.25, 0.2472, 0.2049, 0.1893, 0.2036, 0.196, 0.2091, 0.2135, 0.1924, 0.1868, 0.1908, 0.2172, 0.2155, 0.3364, 0.364, 0.3669, 0.3651, 0.3409, 0.326, 0.3339, 0.3283, 0.3344, 0.3294, 0.2726, 0.2633, 0.2716, 0.329, 0.3374, 0.6625, 0.6091, 0.6048, 0.6053, 0.6589, 0.679, 0.6552, 0.665, 0.6343, 0.5876, 0.421, 0.4025, 0.422, 0.5704, 0.6195, 0.8187, 0.7632, 0.7558, 0.7596, 0.8128, 0.8415, 0.8265, 0.8333, 0.8089, 0.7674, 0.6645, 0.6445, 0.6569, 0.7543, 0.7951, 0.8684, 0.82, 0.8125, 0.8178, 0.8641, 0.8878, 0.8766, 0.8809, 0.8624, 0.831, 0.7608, 0.7465, 0.7553, 0.8198, 0.8521, 0.8638, 0.8211, 0.8154, 0.8201, 0.8607, 0.8825, 0.8744, 0.8768, 0.8652, 0.8467, 0.8162, 0.8097, 0.8136, 0.8377, 0.8572, 0.755, 0.723, 0.7172, 0.7229, 0.753, 0.7757, 0.7707, 0.7712, 0.7673, 0.7643, 0.7797, 0.7819, 0.7819, 0.7547, 0.7609, 0.1818, 0.2682, 0.2751, 0.2763, 0.1806, 0.1726, 0.201, 0.1868, 0.2261, 0.2907, 0.5352, 0.5593, 0.5226, 0.3117, 0.2436, 0.06258, 0.132, 0.1376, 0.1357, 0.06207, 0.05864, 0.07564, 0.06802, 0.09232, 0.1287, 0.2273, 0.2474, 0.2335, 0.1362, 0.1018, 0.002805, 0.07554, 0.07942, 0.07717, 0.002026, 0.01957, 0.01127, 0.03978, 0.06547, 0.1139, 0.125, 0.1185, 0.07028, 0.05044, 0.00149, 0.007935, 0.005679]): _vg.add([_i], _w, 'REPLACE')
_vg = ob_sphere.vertex_groups.new(name='Bone.002')
for _i, _w in zip([90, 91, 92, 93, 94, 97, 98, 99, 100, 101, 108, 120, 121, 122, 123, 124, 125, 126, 127, 128, 129, 130, 131, 132, 133, 134, 135, 136, 137, 138, 139, 140, 141, 142, 143, 144, 145, 146, 148, 149, 150, 151, 152, 153, 154, 155, 156, 157, 158, 159, 160, 161, 162, 163, 164, 165, 166, 167, 168, 169, 170, 171, 172, 173, 174, 175, 176, 177, 178, 179, 180, 181, 182, 183, 184, 185, 186, 187, 188, 189, 190, 191, 192, 193, 194, 195, 196, 197, 198, 199, 200, 201, 202, 203, 204, 205, 206, 207, 208, 209, 210, 211, 212, 213, 214, 215, 216, 217, 218, 219, 220, 221, 222, 223, 224, 225, 226, 227, 228, 229, 230, 231, 232, 233, 234, 235, 236, 237, 238, 239, 240, 241, 242, 243, 244, 245, 246, 247, 248, 249, 250, 251, 252, 253, 254, 255, 256, 257, 258, 259, 260, 261, 262, 263, 264, 265, 266, 267, 268, 269, 270, 271, 272, 273, 274, 275, 276, 277, 278, 279, 280, 281, 282, 283, 284, 285, 286, 287, 288, 289, 290, 291, 292, 293, 294, 295, 296, 297, 298, 299, 301, 302, 303, 310, 311, 312, 470, 471, 472, 473, 474, 475, 476, 477, 478, 479, 480, 531, 532, 533, 534, 535, 536, 537, 538, 540, 542, 543, 544, 545, 546, 547, 548, 549, 550, 552, 554, 555, 556, 558, 559, 560, 561, 562, 563, 566, 567, 568, 569, 570, 571, 572, 573, 574, 576], [0.01531, 0.05104, 0.05656, 0.05377, 0.01867, 4.014e-05, 0.001398, 0.0146, 0.0583, 0.1894, 0.004155, 0.09053, 0.1449, 0.1558, 0.1484, 0.09693, 0.06976, 0.0695, 0.1155, 0.3067, 0.5778, 0.539, 0.6524, 0.003385, 0.04759, 0.06652, 0.1762, 0.2681, 0.2809, 0.2694, 0.1853, 0.1474, 0.1484, 0.2669, 0.7794, 1.0, 0.8447, 0.7533, 0.09925, 0.1369, 0.3185, 0.4566, 0.4671, 0.4533, 0.3296, 0.2889, 0.2826, 0.4518, 1.0, 1.0, 0.8885, 0.7274, 0.02058, 0.1695, 0.2492, 0.6568, 0.6728, 0.6733, 0.6719, 0.656, 0.6437, 0.5834, 0.699, 1.0, 1.0, 0.7172, 0.6559, 0.1111, 0.2961, 0.4835, 0.7841, 0.7593, 0.7558, 0.759, 0.7812, 0.7828, 0.7185, 0.7637, 0.8168, 0.9556, 0.4903, 0.5338, 0.2181, 0.4657, 0.6134, 0.799, 0.7523, 0.7458, 0.7506, 0.7948, 0.8094, 0.7589, 0.787, 0.7277, 0.6784, 0.4445, 0.4916, 0.3628, 0.5678, 0.6755, 0.7473, 0.6918, 0.6878, 0.6917, 0.7471, 0.7564, 0.715, 0.7374, 0.6851, 0.6185, 0.4832, 0.5139, 0.4544, 0.5778, 0.6533, 0.6266, 0.589, 0.5852, 0.5883, 0.64, 0.6373, 0.6109, 0.6262, 0.592, 0.5488, 0.4931, 0.4751, 0.4814, 0.5273, 0.5714, 0.309, 0.3513, 0.3545, 0.3551, 0.3656, 0.294, 0.3053, 0.3018, 0.3136, 0.3293, 0.4281, 0.4316, 0.4208, 0.3332, 0.317, 0.1475, 0.1909, 0.1971, 0.1949, 0.1526, 0.1299, 0.1385, 0.1345, 0.1485, 0.1715, 0.2368, 0.2473, 0.2394, 0.1769, 0.1555, 0.08301, 0.1168, 0.1223, 0.1194, 0.08609, 0.07077, 0.07732, 0.07467, 0.08566, 0.1041, 0.1509, 0.1595, 0.1538, 0.1091, 0.09097, 0.01685, 0.05422, 0.05729, 0.05544, 0.01931, 0.005239, 0.01309, 0.01015, 0.02302, 0.04383, 0.07223, 0.07748, 0.0746, 0.04973, 0.02901, 0.001195, 0.00447, 0.001874, 0.02264, 0.02855, 0.02534, 1.0, 0.9965, 0.3935, 0.131, 0.493, 0.1278, 0.05686, 0.03324, 0.1424, 0.001958, 0.06255, 0.3935, 1.0, 0.9965, 0.131, 0.493, 0.1278, 0.001958, 0.1424, 0.06255, 0.006148, 0.3935, 1.0, 0.9965, 0.131, 0.493, 0.1278, 0.001958, 0.1424, 0.06255, 0.006148, 0.001958, 0.1424, 0.06255, 0.001958, 0.131, 0.1424, 0.1424, 0.06255, 0.001958, 0.06255, 0.131, 0.131, 0.3935, 0.001958, 0.1424, 0.001958, 0.1424, 0.06255]): _vg.add([_i], _w, 'REPLACE')
_vg = ob_sphere.vertex_groups.new(name='Bone.003')
for _i, _w in zip([5, 7, 90, 91, 92, 93, 94, 95, 96, 97, 98, 99, 100, 101, 102, 103, 104, 105, 106, 107, 108, 109, 110, 111, 112, 113, 114, 115, 116, 117, 118, 119, 120, 121, 122, 123, 124, 125, 126, 127, 128, 129, 130, 131, 132, 133, 134, 135, 136, 137, 138, 139, 140, 141, 142, 143, 144, 145, 146, 147, 148, 149, 150, 151, 152, 153, 154, 155, 156, 157, 158, 159, 160, 163, 164, 165, 166, 167, 168, 169, 170, 171, 172, 173, 174, 175, 178, 179, 180, 181, 182, 183, 184, 185, 186, 187, 188, 189, 190, 192, 193, 194, 195, 196, 197, 198, 199, 200, 201, 202, 203, 204, 205, 207, 208, 209, 210, 211, 212, 213, 214, 215, 216, 217, 218, 219, 220, 223, 224, 226, 227, 228, 233, 234, 470, 471, 472, 473, 474, 475, 476, 477, 478, 479, 480, 531, 532, 533, 534, 535, 536, 537, 538, 539, 540, 543, 544, 545, 546, 547, 548, 549, 550, 551, 552, 555, 556, 557, 558, 559, 560, 561, 562, 563, 564, 565, 566, 567, 568, 569, 570, 571, 572, 573, 574, 575, 576], [0.003987, 0.004133, 0.2419, 0.3604, 0.528, 0.532, 0.3113, 0.2176, 0.1919, 0.2014, 0.1876, 0.1652, 0.1021, 0.07982, 0.08986, 0.1312, 0.1672, 0.02653, 0.01931, 0.01435, 0.01224, 0.01821, 0.02928, 0.03342, 0.03737, 0.03167, 0.03746, 0.055, 0.09352, 0.09144, 0.071, 0.04957, 0.6577, 0.6431, 0.6655, 0.6832, 0.6734, 0.6669, 0.6027, 0.6407, 0.5612, 0.4362, 0.1545, 0.08666, 0.1018, 0.2993, 0.4848, 0.6898, 0.613, 0.6123, 0.6284, 0.6916, 0.7059, 0.6308, 0.678, 0.5899, 0.4469, 0.1006, 0.01085, 0.03616, 0.232, 0.4882, 0.5981, 0.4703, 0.4629, 0.4778, 0.5933, 0.6128, 0.5435, 0.5893, 0.5117, 0.3908, 0.05167, 0.1816, 0.4145, 0.277, 0.2543, 0.2524, 0.2556, 0.2805, 0.277, 0.2662, 0.2824, 0.2672, 0.2189, 0.02573, 0.1194, 0.2146, 0.1358, 0.1394, 0.1388, 0.1385, 0.1387, 0.1303, 0.1321, 0.1393, 0.1403, 0.1204, 0.02329, 0.005252, 0.07474, 0.1136, 0.06281, 0.07163, 0.0724, 0.07136, 0.06444, 0.05686, 0.06031, 0.06244, 0.0668, 0.06255, 0.01365, 0.0007352, 0.03891, 0.057, 0.02692, 0.04562, 0.0469, 0.04509, 0.02856, 0.01804, 0.02305, 0.02596, 0.03317, 0.03206, 0.003193, 0.01295, 0.02307, 0.01299, 0.0146, 0.01301, 0.0005484, 0.00259, 0.1379, 0.2089, 0.07897, 0.06629, 0.1262, 0.08482, 0.1199, 0.08777, 0.06078, 0.02961, 0.03989, 0.07897, 0.1379, 0.2089, 0.06629, 0.1262, 0.08482, 0.02961, 0.06078, 0.0004284, 0.03989, 0.07897, 0.1379, 0.2089, 0.06629, 0.1262, 0.08482, 0.02961, 0.06078, 0.0004284, 0.03989, 0.02961, 0.06078, 0.0004284, 0.03989, 0.02961, 0.06629, 0.06078, 0.06078, 0.03989, 0.0004284, 0.0004284, 0.02961, 0.03989, 0.06629, 0.06629, 0.07897, 0.02961, 0.06078, 0.02961, 0.06078, 0.0004284, 0.03989]): _vg.add([_i], _w, 'REPLACE')
_vg = ob_sphere.vertex_groups.new(name='Bone.004')
for _i, _w in zip([0, 1, 2, 3, 4, 5, 6, 7, 8, 9, 10, 11, 12, 13, 14, 15, 16, 17, 18, 19, 20, 21, 22, 23, 24, 25, 26, 27, 28, 29, 30, 34, 35, 36, 37, 38, 39, 40, 41, 42, 43, 44, 55, 56, 57, 90, 91, 92, 93, 94, 95, 96, 97, 98, 99, 100, 101, 102, 103, 104, 105, 106, 107, 108, 109, 110, 111, 112, 113, 114, 115, 116, 117, 118, 119, 120, 121, 122, 123, 124, 125, 126, 127, 128, 129, 130, 131, 132, 133, 134, 135, 136, 137, 138, 139, 140, 141, 142, 143, 144, 145, 146, 147, 148, 149, 150, 151, 152, 153, 154, 155, 156, 157, 158, 159, 160, 163, 164, 165, 170, 171, 172, 173, 174, 178, 179, 194, 470, 471, 472, 473, 474, 475, 476, 477, 478, 479, 480, 531, 532, 533, 534, 535, 536, 537, 538, 539, 540, 541, 542, 543, 544, 545, 546, 547, 548, 549, 550, 551, 552, 553, 554, 555, 556, 557, 558, 559, 560, 561, 562, 563, 564, 565, 566, 567, 568, 569, 570, 571, 572, 573, 574, 575, 576], [0.0594, 0.249, 0.05606, 0.2369, 0.05448, 0.2278, 0.05514, 0.2314, 0.05814, 0.2467, 0.06238, 0.2585, 0.06805, 0.267, 0.2594, 0.06461, 0.2673, 0.07169, 0.2737, 0.07996, 0.2902, 0.09878, 0.2933, 0.1016, 0.2955, 0.1001, 0.278, 0.08288, 0.2734, 0.07506, 0.002116, 0.0005478, 0.005581, 0.0122, 0.008264, 0.01647, 0.02637, 0.05087, 0.05299, 0.0515, 0.0299, 0.02031, 0.002994, 0.005852, 0.004186, 0.6643, 0.5323, 0.3603, 0.3595, 0.5957, 0.6936, 0.6971, 0.6979, 0.6806, 0.6486, 0.5875, 0.5763, 0.5918, 0.6567, 0.6805, 0.6664, 0.6392, 0.6043, 0.5975, 0.6047, 0.645, 0.673, 0.6944, 0.6906, 0.7103, 0.7058, 0.6658, 0.6683, 0.6891, 0.7036, 0.2209, 0.1832, 0.1506, 0.1406, 0.2006, 0.2244, 0.2515, 0.2352, 0.254, 0.2584, 0.2139, 0.1958, 0.2154, 0.3529, 0.2878, 0.1082, 0.09426, 0.08228, 0.07768, 0.09902, 0.1095, 0.1329, 0.1187, 0.135, 0.138, 0.07641, 0.0347, 0.057, 0.1732, 0.1603, 0.0555, 0.04252, 0.03438, 0.0321, 0.0511, 0.05731, 0.07428, 0.06404, 0.07618, 0.07859, 0.001512, 0.09061, 0.09136, 0.003224, 0.006226, 0.02675, 0.01438, 0.02974, 0.03397, 0.04198, 0.04561, 0.0006656, 0.2031, 0.3077, 0.1259, 0.1509, 0.5327, 0.3728, 0.5517, 0.3923, 0.09906, 0.08989, 0.07584, 0.1259, 0.2031, 0.3077, 0.1509, 0.5327, 0.3728, 0.08989, 0.09906, 0.05431, 0.07584, 0.02998, 0.04291, 0.1259, 0.2031, 0.3077, 0.1509, 0.5327, 0.3728, 0.08989, 0.09906, 0.05431, 0.07584, 0.02998, 0.04291, 0.08989, 0.09906, 0.05431, 0.07584, 0.08989, 0.1509, 0.09906, 0.09906, 0.07584, 0.05431, 0.05431, 0.08989, 0.07584, 0.1509, 0.1509, 0.1259, 0.08989, 0.09906, 0.08989, 0.09906, 0.05431, 0.07584]): _vg.add([_i], _w, 'REPLACE')
_vg = ob_sphere.vertex_groups.new(name='Bone.005')
for _i, _w in zip([0, 1, 2, 3, 4, 5, 6, 7, 8, 9, 10, 11, 12, 13, 14, 15, 16, 17, 18, 19, 20, 21, 22, 23, 24, 25, 26, 27, 28, 29, 30, 31, 32, 33, 34, 35, 36, 37, 38, 39, 40, 41, 42, 43, 44, 45, 46, 47, 48, 49, 50, 51, 52, 53, 54, 55, 56, 57, 58, 59, 60, 61, 62, 63, 64, 65, 66, 67, 68, 69, 70, 71, 72, 73, 74, 75, 76, 77, 78, 79, 80, 81, 82, 83, 84, 85, 86, 87, 88, 89, 90, 91, 92, 93, 94, 95, 96, 97, 98, 99, 100, 101, 102, 103, 104, 105, 106, 107, 108, 109, 110, 111, 112, 113, 114, 115, 116, 117, 118, 119, 128, 129, 130, 131, 132, 133, 134, 420, 421, 422, 423, 424, 425, 426, 427, 428, 432, 433, 434, 435, 436, 437, 438, 439, 440, 441, 443, 444, 445, 448, 449, 450, 453, 454, 458, 460, 461, 462, 463, 464, 465, 466, 467, 468, 469, 481, 482, 483, 484, 485, 486, 487, 488, 489, 491, 492, 493, 494, 495, 500, 501, 502, 503, 504, 505, 506, 507, 508, 509, 511, 514, 515, 520, 521, 522, 523, 524, 525, 526, 527, 528, 529, 530], [0.9296, 0.7266, 0.9327, 0.7352, 0.9338, 0.7402, 0.9331, 0.7366, 0.9309, 0.7286, 0.9267, 0.7187, 0.9201, 0.7086, 0.7163, 0.9236, 0.7055, 0.9147, 0.6938, 0.9037, 0.6664, 0.88, 0.6607, 0.8764, 0.6606, 0.8788, 0.6882, 0.9007, 0.6983, 0.9112, 0.9583, 0.9603, 0.9607, 0.9601, 0.9588, 0.9563, 0.9526, 0.9542, 0.9487, 0.9418, 0.9266, 0.9239, 0.9263, 0.9407, 0.9476, 0.9573, 0.9574, 0.9563, 0.9559, 0.9562, 0.9557, 0.9544, 0.9539, 0.9504, 0.9465, 0.9395, 0.9379, 0.9396, 0.9479, 0.9528, 0.8954, 0.8922, 0.8867, 0.8845, 0.8865, 0.8863, 0.8916, 0.8832, 0.8859, 0.8995, 0.9108, 0.9108, 0.9123, 0.9106, 0.9092, 0.4573, 0.5188, 0.5074, 0.4876, 0.4467, 0.2122, 0.07436, 0.1348, 0.186, 0.5444, 0.6884, 0.7142, 0.7214, 0.689, 0.5746, 0.05364, 0.05096, 0.05028, 0.04941, 0.05255, 0.05289, 0.05969, 0.05774, 0.06618, 0.07672, 0.08644, 0.088, 0.08577, 0.07882, 0.06909, 0.2712, 0.2884, 0.3024, 0.3052, 0.3023, 0.2837, 0.2657, 0.2494, 0.2537, 0.2362, 0.2303, 0.2286, 0.2279, 0.2285, 0.2365, 0.001521, 0.01197, 0.0105, 0.005067, 0.003643, 0.005833, 0.003595, 0.6413, 0.1614, 0.7457, 0.2701, 0.1196, 0.1792, 0.08312, 0.08883, 0.9975, 0.0736, 0.01578, 0.07047, 0.03214, 0.06771, 0.04933, 0.06463, 0.05418, 0.1524, 0.05801, 0.8828, 0.09556, 0.12, 0.9144, 0.1115, 0.02407, 0.96, 0.03369, 0.07117, 0.06151, 0.01066, 0.05426, 0.02305, 0.05132, 0.03025, 0.04983, 0.03392, 0.04736, 0.03699, 0.9975, 0.6413, 0.1614, 0.1524, 0.2701, 0.7457, 0.05801, 0.1792, 0.1196, 0.08883, 0.09556, 0.08312, 0.12, 0.96, 0.0736, 0.01578, 0.07047, 0.03214, 0.06771, 0.04933, 0.06463, 0.05418, 0.1115, 0.02407, 0.8828, 0.9144, 0.03369, 0.07117, 0.01066, 0.06151, 0.02305, 0.05426, 0.03025, 0.05132, 0.03392, 0.04983, 0.03699, 0.04736]): _vg.add([_i], _w, 'REPLACE')
_vg = ob_sphere.vertex_groups.new(name='Bone.006')
for _i, _w in zip([45, 46, 47, 48, 49, 50, 51, 52, 53, 54, 55, 56, 57, 58, 59, 60, 61, 62, 63, 64, 65, 66, 67, 68, 69, 70, 71, 72, 73, 74, 75, 76, 77, 78, 79, 80, 81, 82, 83, 84, 85, 86, 87, 88, 89, 420, 421, 422, 423, 424, 425, 426, 427, 429, 430, 431, 432, 433, 434, 435, 436, 437, 438, 439, 440, 441, 442, 443, 444, 445, 446, 447, 448, 449, 450, 451, 452, 453, 454, 455, 456, 457, 458, 459, 460, 461, 462, 463, 464, 465, 466, 467, 468, 469, 482, 483, 484, 485, 486, 487, 488, 489, 490, 491, 492, 493, 494, 495, 496, 497, 498, 499, 500, 501, 502, 503, 504, 505, 506, 507, 508, 509, 510, 511, 512, 513, 514, 515, 516, 517, 518, 519, 520, 521, 522, 523, 524, 525, 526, 527, 528, 529, 530], [0.01084, 0.01244, 0.01527, 0.01579, 0.01399, 0.01248, 0.01094, 0.01416, 0.01562, 0.01597, 0.01114, 0.01103, 0.009707, 0.01026, 0.008015, 0.1012, 0.1043, 0.1099, 0.1121, 0.1102, 0.1102, 0.1041, 0.113, 0.1091, 0.09345, 0.07801, 0.07709, 0.07607, 0.08135, 0.08487, 0.542, 0.4802, 0.4916, 0.5114, 0.5525, 0.7873, 0.9255, 0.8649, 0.8134, 0.4538, 0.3082, 0.2821, 0.275, 0.3087, 0.4242, 0.3587, 0.8386, 0.2543, 0.7299, 0.8804, 0.8208, 0.9169, 0.9112, 0.9923, 0.9992, 0.9787, 0.9264, 0.9671, 0.9295, 0.9589, 0.9323, 0.9503, 0.9354, 0.9458, 0.8476, 0.942, 0.9875, 0.1172, 0.9044, 0.88, 0.9923, 0.9841, 0.08557, 0.8885, 0.963, 0.9903, 0.9932, 0.03004, 0.9582, 0.9898, 0.9858, 0.9982, 0.9288, 0.9766, 0.9385, 0.9697, 0.9457, 0.9635, 0.9487, 0.9599, 0.9501, 0.958, 0.9513, 0.9565, 0.3587, 0.8386, 0.8476, 0.7299, 0.2543, 0.942, 0.8208, 0.8804, 0.9875, 0.9112, 0.9044, 0.9169, 0.88, 0.03004, 0.9923, 0.9992, 0.9787, 0.9923, 0.9264, 0.9671, 0.9295, 0.9589, 0.9323, 0.9503, 0.9354, 0.9458, 0.8885, 0.963, 0.9903, 0.1172, 0.9841, 0.9932, 0.08557, 0.9582, 0.9898, 0.9858, 0.9982, 0.9766, 0.9288, 0.9697, 0.9385, 0.9635, 0.9457, 0.9599, 0.9487, 0.958, 0.9501, 0.9565, 0.9513]): _vg.add([_i], _w, 'REPLACE')
_vg = ob_sphere.vertex_groups.new(name='Bone.007')
for _i, _w in zip([0, 1, 2, 3, 4, 5, 6, 10, 11, 12, 13, 14, 15, 16, 17, 18, 19, 20, 21, 22, 23, 24, 25, 26, 27, 28, 29, 30, 31, 32, 33, 35, 36, 37, 38, 39, 40, 41, 42, 43, 44, 45, 46, 47, 48, 50, 51, 52, 53, 54, 55, 56, 57, 58, 59, 60, 61, 62, 63, 64, 65, 66, 67, 68, 69, 70, 71, 72, 73, 74, 75, 76, 77, 78, 79, 80, 81, 82, 83, 84, 85, 86, 87, 88, 89, 90, 91, 92, 93, 94, 95, 96, 97, 98, 99, 100, 101, 102, 103, 104, 105, 106, 107, 108, 109, 110, 111, 112, 113, 114, 115, 116, 117, 118, 119, 120, 121, 122, 123, 124, 125, 126, 127, 128, 129, 130, 131, 132, 133, 134, 135, 136, 137, 138, 139, 140, 141, 142, 143, 144, 145, 146, 147, 148, 149, 150, 151, 152, 153, 154, 155, 156, 157, 158, 159, 160, 161, 162, 163, 164, 165, 166, 167, 168, 169, 170, 171, 172, 173, 174, 175, 176, 177, 178, 179, 180, 181, 182, 183, 184, 185, 186, 187, 188, 189, 190, 191, 192, 193, 194, 195, 196, 197, 198, 199, 200, 201, 202, 203, 204, 205, 206, 207, 208, 209, 210, 211, 212, 213, 214, 215, 216, 217, 218, 219, 220, 221, 222, 223, 224, 225, 226, 228, 229, 230, 231, 232, 233, 234, 235, 236, 237, 238, 239, 240, 241, 243, 244, 245, 246, 247, 248, 249, 250, 251, 252, 253, 254, 255, 256, 258, 259, 260, 261, 262, 263, 264, 265, 266, 267, 268, 269, 270, 271, 273, 274, 275, 276, 277, 278, 279, 280, 281, 282, 283, 284, 285, 286, 288, 289, 290, 291, 292, 293, 294, 295, 296, 297, 298, 299, 300, 301, 303, 304, 305, 306, 307, 308, 309, 310, 311, 312, 313, 314, 315, 316, 318, 319, 320, 321, 322, 323, 324, 325, 326, 327, 328, 329, 330, 331, 333, 334, 335, 336, 337, 338, 339, 340, 341, 342, 343, 344, 345, 346, 348, 349, 350, 351, 352, 353, 354, 355, 356, 357, 358, 359, 360, 361, 363, 364, 365, 366, 367, 368, 369, 370, 371, 372, 373, 374, 375, 376, 378, 379, 380, 381, 382, 383, 384, 385, 386, 387, 388, 389, 390, 391, 393, 394, 395, 396, 400, 401, 402, 403, 404, 405, 406, 408, 409, 410, 411, 415, 416, 417, 418, 419, 420, 421, 422, 423, 424, 425, 426, 427, 428, 429, 430, 431, 432, 433, 434, 435, 436, 437, 438, 439, 440, 441, 442, 443, 444, 445, 446, 447, 448, 449, 450, 451, 452, 453, 454, 455, 456, 457, 458, 459, 460, 461, 462, 463, 464, 465, 466, 467, 468, 469, 470, 471, 474, 477, 481, 482, 483, 484, 485, 486, 487, 488, 489, 490, 491, 492, 493, 494, 495, 496, 497, 498, 499, 500, 501, 502, 503, 504, 505, 506, 507, 508, 509, 510, 511, 512, 513, 514, 515, 516, 517, 518, 519, 520, 521, 522, 523, 524, 525, 526, 527, 528, 529, 530, 533, 535], [0.0, 0.0, 0.0, 0.0, 0.0, 0.0, 0.0, 0.0, 0.0, 0.0, 0.0, 0.0, 0.0, 0.0, 0.0, 0.0, 0.0, 0.0, 0.0, 0.0, 0.0, 0.0, 0.0, 0.0, 0.0, 0.0, 0.0, 0.0, 0.0, 0.0, 0.0, 0.0, 0.0, 0.0, 0.0, 0.0, 0.0, 0.0, 0.0, 0.0, 0.0, 0.0, 0.0, 0.0, 0.0, 0.0, 0.0, 0.0, 0.0, 0.0, 0.0, 0.0, 0.0, 0.0, 0.0, 0.0, 0.0, 0.0, 0.0, 0.0, 0.0, 0.0, 0.0, 0.0, 0.0, 0.0, 0.0, 0.0, 0.0, 0.0, 0.0, 0.0, 0.0, 0.0, 0.0, 0.0, 0.0, 0.0, 0.0, 0.0, 0.0, 0.0, 0.0, 0.0, 0.0, 0.0, 0.0, 0.0, 0.0, 0.0, 0.0, 0.0, 0.0, 0.0, 0.0, 0.0, 0.0, 0.0, 0.0, 0.0, 0.0, 0.0, 0.0, 0.0, 0.0, 0.0, 0.0, 0.0, 0.0, 0.0, 0.0, 0.0, 0.0, 0.0, 0.0, 0.0, 0.0, 0.0, 0.0, 0.0, 0.0, 0.0, 0.0, 0.0, 0.0, 0.0, 0.0, 0.0, 0.0, 0.0, 0.0, 0.0, 0.0, 0.0, 0.0, 0.0, 0.0, 0.0, 0.0, 0.0, 0.0, 0.0, 0.0, 0.0, 0.0, 0.0, 0.0, 0.0, 0.0, 0.0, 0.0, 0.0, 0.0, 0.0, 0.0, 0.0, 0.0, 0.0, 0.0, 0.0, 0.0, 0.0, 0.0, 0.0, 0.0, 0.0, 0.0, 0.0, 0.0, 0.0, 0.0, 0.0, 0.0, 0.0, 0.0, 0.0, 0.0, 0.0, 0.0, 0.0, 0.0, 0.0, 0.0, 0.0, 0.0, 0.0, 0.0, 0.0, 0.0, 0.0, 0.0, 0.0, 0.0, 0.0, 0.0, 0.0, 0.0, 0.0, 0.0, 0.0, 0.0, 0.0, 0.0, 0.0, 0.0, 0.0, 0.0, 0.0, 0.0, 0.0, 0.0, 0.0, 0.0, 0.0, 0.0, 0.0, 0.0, 0.0, 0.0, 0.0, 0.0, 0.0, 0.0, 0.0, 0.0, 0.0, 0.0, 0.0, 0.0, 0.0, 0.0, 0.0, 0.0, 0.0, 0.0, 0.0, 0.0, 0.0, 0.0, 0.0, 0.0, 0.0, 0.0, 0.0, 0.0, 0.0, 0.0, 0.0, 0.0, 0.0, 0.0, 0.0, 0.0, 0.0, 0.0, 0.0, 0.0, 0.0, 0.0, 0.0, 0.0, 0.0, 0.0, 0.0, 0.0, 0.0, 0.0, 0.0, 0.0, 0.0, 0.0, 0.0, 0.0, 0.0, 0.0, 0.0, 0.0, 0.0, 0.0, 0.0, 0.0, 0.0, 0.0, 0.0, 0.0, 0.0, 0.0, 0.0, 0.0, 0.0, 0.0, 0.0, 0.0, 0.0, 0.0, 0.0, 0.0, 0.0, 0.0, 0.0, 0.0, 0.0, 0.0, 0.0, 0.0, 0.0, 0.0, 0.0, 0.0, 0.0, 0.0, 0.0, 0.0, 0.0, 0.0, 0.0, 0.0, 0.0, 0.0, 0.0, 0.0, 0.0, 0.0, 0.0, 0.0, 0.0, 0.0, 0.0, 0.0, 0.0, 0.0, 0.0, 0.0, 0.0, 0.0, 0.0, 0.0, 0.0, 0.0, 0.0, 0.0, 0.0, 0.0, 0.0, 0.0, 0.0, 0.0, 0.0, 0.0, 0.0, 0.0, 0.0, 0.0, 0.0, 0.0, 0.0, 0.0, 0.0, 0.0, 0.0, 0.0, 0.0, 0.0, 0.0, 0.0, 0.0, 0.0, 0.0, 0.0, 0.0, 0.0, 0.0, 0.0, 0.0, 0.0, 0.0, 0.0, 0.0, 0.0, 0.0, 0.0, 0.0, 0.0, 0.0, 0.0, 0.0, 0.0, 0.0, 0.0, 0.0, 0.0, 0.0, 0.0, 0.0, 0.0, 0.0, 0.0, 0.0, 0.0, 0.0, 0.0, 0.0, 0.0, 0.0, 0.0, 0.0, 0.0, 0.0, 0.0, 0.0, 0.0, 0.0, 0.0, 0.0, 0.0, 0.0, 0.0, 0.0, 0.0, 0.0, 0.0, 0.0, 0.0, 0.0, 0.0, 0.0, 0.0, 0.0, 0.0, 0.0, 0.0, 0.0, 0.0, 0.0, 0.0, 0.0, 0.0, 0.0, 0.0, 0.0, 0.0, 0.0, 0.0, 0.0, 0.0, 0.0, 0.0, 0.0, 0.0, 0.001594, 0.0, 0.0, 0.0, 0.0, 0.0, 0.0, 0.0, 0.0, 0.0, 0.0, 0.0, 0.0, 0.0, 0.0, 0.0, 0.0, 0.0, 0.0, 0.0, 0.0, 0.0, 0.0, 0.0, 0.0, 0.0, 0.0, 0.0, 0.0, 0.0, 0.0, 0.0, 0.0, 0.0, 0.0, 0.0, 0.0, 0.0, 0.0, 0.0, 0.0, 0.0, 0.0, 0.0, 0.0, 0.0, 0.0, 0.0, 0.0, 0.0, 0.0, 0.0, 0.0]): _vg.add([_i], _w, 'REPLACE')
_vg = ob_sphere.vertex_groups.new(name='Bone.008')
for _i, _w in zip([0, 1, 3, 8, 9, 10, 11, 12, 13, 14, 15, 16, 17, 18, 19, 20, 21, 22, 23, 24, 25, 26, 27, 28, 29, 30, 34, 35, 36, 37, 38, 39, 40, 41, 42, 43, 44, 49, 50, 51, 52, 53, 54, 55, 56, 57, 58, 59, 63, 64, 65, 66, 67, 68, 69, 70, 71, 72, 73, 74, 78, 79, 80, 81, 86, 87, 88, 89, 90, 91, 93, 94, 95, 96, 97, 98, 99, 100, 101, 102, 103, 104, 105, 106, 107, 108, 109, 110, 111, 112, 113, 114, 115, 118, 119, 120, 121, 123, 124, 125, 126, 127, 128, 129, 130, 131, 132, 133, 134, 135, 136, 139, 140, 141, 142, 143, 144, 145, 146, 147, 148, 149, 150, 151, 154, 155, 156, 157, 158, 159, 160, 161, 162, 163, 164, 165, 166, 170, 171, 172, 173, 174, 175, 176, 177, 178, 179, 180, 181, 185, 186, 187, 188, 189, 190, 191, 192, 193, 194, 195, 196, 200, 201, 202, 203, 204, 205, 206, 207, 208, 209, 210, 211, 215, 216, 217, 218, 219, 220, 221, 222, 223, 224, 225, 226, 230, 231, 232, 233, 234, 235, 236, 237, 238, 239, 240, 241, 245, 246, 247, 248, 249, 250, 251, 252, 253, 254, 255, 256, 260, 261, 262, 263, 264, 265, 266, 267, 268, 269, 270, 271, 276, 277, 278, 279, 280, 281, 282, 283, 284, 285, 286, 292, 293, 294, 295, 296, 297, 298, 299, 300, 301, 307, 308, 309, 310, 311, 312, 315, 316, 322, 323, 324, 325, 326, 330, 331, 337, 338, 339, 340, 341, 345, 346, 352, 353, 354, 355, 356, 360, 361, 367, 368, 369, 370, 371, 375, 376, 382, 383, 384, 385, 390, 391, 397, 398, 399, 400, 405, 406, 412, 413, 414, 415, 420, 421, 422, 423, 424, 425, 426, 427, 428, 429, 430, 431, 432, 433, 434, 435, 436, 437, 438, 439, 440, 441, 442, 443, 444, 445, 446, 447, 448, 449, 450, 451, 452, 453, 454, 455, 456, 457, 458, 459, 460, 461, 462, 463, 464, 465, 466, 467, 468, 469, 470, 471, 474, 476, 477, 481, 482, 483, 484, 485, 486, 487, 488, 489, 490, 491, 492, 493, 494, 495, 496, 497, 498, 499, 500, 501, 502, 503, 504, 505, 506, 507, 508, 509, 510, 511, 512, 513, 514, 515, 516, 517, 518, 519, 520, 521, 522, 523, 524, 525, 526, 527, 528, 529, 530, 533, 535], [0.0, 0.0, 0.0, 0.0, 0.0, 0.0, 0.0, 0.0, 0.0, 0.0, 0.0, 0.0, 0.0, 0.0, 0.0, 0.0, 0.0, 0.0, 0.0, 0.0, 0.0, 0.0, 0.0, 0.0, 0.0, 0.0, 0.0, 0.0, 0.0, 0.0, 0.0, 0.0, 0.0, 0.0, 0.0, 0.0, 0.0, 0.0, 0.0, 0.0, 0.0, 0.0, 0.0, 0.0, 0.0, 0.0, 0.0, 0.0, 0.0, 0.0, 0.0, 0.0, 0.0, 0.0, 0.0, 0.0, 0.0, 0.0, 0.0, 0.0, 0.0, 0.0, 0.0, 0.0, 0.0, 0.0, 0.0, 0.0, 0.0, 0.0, 0.0, 0.0, 0.0, 0.0, 0.0, 0.0, 0.0, 0.0, 0.0, 0.0, 0.0, 0.0, 0.0, 0.0, 0.0, 0.0, 0.0, 0.0, 0.0, 0.0, 0.0, 0.0, 0.0, 0.0, 0.0, 0.0, 0.0, 0.0, 0.0, 0.0, 0.0, 0.0, 0.0, 0.0, 0.0, 0.0, 0.0, 0.0, 0.0, 0.0, 0.0, 0.0, 0.0, 0.0, 0.0, 0.0, 0.0, 0.0, 0.0, 0.0, 0.0, 0.0, 0.0, 0.0, 0.0, 0.0, 0.0, 0.0, 0.0, 0.0, 0.0, 0.0, 0.0, 0.0, 0.0, 0.0, 0.0, 0.0, 0.0, 0.0, 0.0, 0.0, 0.0, 0.0, 0.0, 0.0, 0.0, 0.0, 0.0, 0.0, 0.0, 0.0, 0.0, 0.0, 0.0, 0.0, 0.0, 0.0, 0.0, 0.0, 0.0, 0.0, 0.0, 0.0, 0.0, 0.0, 0.0, 0.0, 0.0, 0.0, 0.0, 0.0, 0.0, 0.0, 0.0, 0.0, 0.0, 0.0, 0.0, 0.0, 0.0, 0.0, 0.0, 0.0, 0.0, 0.0, 0.0, 0.0, 0.0, 0.0, 0.0, 0.0, 0.0, 0.0, 0.0, 0.0, 0.0, 0.0, 0.0, 0.0, 0.0, 0.0, 0.0, 0.0, 0.0, 0.0, 0.0, 0.0, 0.0, 0.0, 0.0, 0.0, 0.0, 0.0, 0.0, 0.0, 0.0, 0.0, 0.0, 0.0, 0.0, 0.0, 0.0, 0.0, 0.0, 0.0, 0.0, 0.0, 0.0, 0.0, 0.0, 0.0, 0.0, 0.0, 0.0, 0.0, 0.0, 0.0, 0.0, 0.0, 0.0, 0.0, 0.0, 0.0, 0.0, 0.0, 0.0, 0.0, 0.0, 0.0, 0.0, 0.0, 0.0, 0.0, 0.0, 0.0, 0.0, 0.0, 0.0, 0.0, 0.0, 0.0, 0.0, 0.0, 0.0, 0.0, 0.0, 0.0, 0.0, 0.0, 0.0, 0.0, 0.0, 0.0, 0.0, 0.0, 0.0, 0.0, 0.0, 0.0, 0.0, 0.0, 0.0, 0.0, 0.0, 0.0, 0.0, 0.0, 0.0, 0.0, 0.0, 0.0, 0.0, 0.0, 0.0, 0.0, 0.0, 0.0, 0.0, 0.0, 0.0, 0.0, 0.0, 0.0, 0.0, 0.0, 0.0, 0.0, 0.0, 0.0, 0.0, 0.0, 0.0, 0.0, 0.0, 0.0, 0.0, 0.0, 0.0, 0.0, 0.0, 0.0, 0.0, 0.0, 0.0, 0.0, 0.0, 0.0, 0.0, 0.0, 0.0, 0.0, 0.0, 0.0, 0.0, 0.0, 0.0, 0.0, 0.0, 0.0, 0.0, 0.0, 0.0, 0.0, 0.0, 0.0, 0.0, 0.2468, 0.4525, 0.0, 0.0, 0.0, 0.0, 0.0, 0.0, 0.0, 0.0, 0.0, 0.0, 0.0, 0.0, 0.0, 0.0, 0.0, 0.0, 0.0, 0.0, 0.0, 0.0, 0.0, 0.0, 0.0, 0.0, 0.0, 0.0, 0.0, 0.0, 0.0, 0.0, 0.0, 0.0, 0.0, 0.0, 0.0, 0.0, 0.0, 0.0, 0.0, 0.0, 0.0, 0.0, 0.0, 0.0, 0.0, 0.0, 0.0, 0.0, 0.0, 0.0, 0.0, 0.0]): _vg.add([_i], _w, 'REPLACE')
_m = ob_sphere.modifiers.new('Armature', 'ARMATURE')
_m.object = ob_armature
_m = ob_sphere.modifiers.new('Solidify', 'SOLIDIFY')
_m.thickness = 0.02
_m.use_even_offset = True
ob_camera.location = (-0.6298, -11.47, -1.333e-06)
ob_camera.rotation_euler = (1.571, -0.0, 0.0)
ob_camera.scale = (1.0, 1.0, 1.0)
ob_camera.lock_rotations_4d = False
ob_camera.empty_display_type = 'ARROWS'
ob_camera.color = (0.0, 0.0, 0.0, 0.0)
ob_camera.display_type = 'WIRE'
ob_camera.lineart.crease_threshold = 0.0

# ---- collection membership
col_collection_1.objects.link(ob_armature)
col_collection_1.objects.link(ob_sphere)
col_collection_1.objects.link(ob_camera)

# ---- scene / render settings (as saved in the file)
scene.camera = ob_camera
scene.frame_start = 1; scene.frame_end = 40; scene.frame_set(32)
scene.render.engine = 'CYCLES'
scene.render.resolution_percentage = 50
scene.render.dither_intensity = 0.0
scene.render.bake_type = 'DISPLACEMENT'
scene.render.bake_bias = 0.0
scene.render.bake_samples = 0
scene.cycles.use_denoising = False
scene.cycles.samples = 10
scene.cycles.sampling_pattern = 'TABULATED_SOBOL'
scene.cycles.light_sampling_threshold = 0.0
scene.cycles.use_adaptive_sampling = False
scene.cycles.use_light_tree = False
scene.cycles.blur_glossy = 0.0
scene.cycles.pixel_filter_type = 'GAUSSIAN'
scene.cycles.sample_clamp_indirect = 0.0
scene.view_settings.view_transform = 'Standard'
bpy.context.view_layer.update()

# ---- added for rendering (the .blend has no usable light): sun
light_auto_sun = bpy.data.lights.new('AutoSun', 'SUN')
light_auto_sun.energy = 3.0
light_auto_sun.angle = 0.0523599
ob_auto_sun = bpy.data.objects.new('AutoSun', light_auto_sun)
scene.collection.objects.link(ob_auto_sun)
ob_auto_sun.rotation_euler = (0.872665, 0.174533, 0.523599)
bpy.context.view_layer.update()
